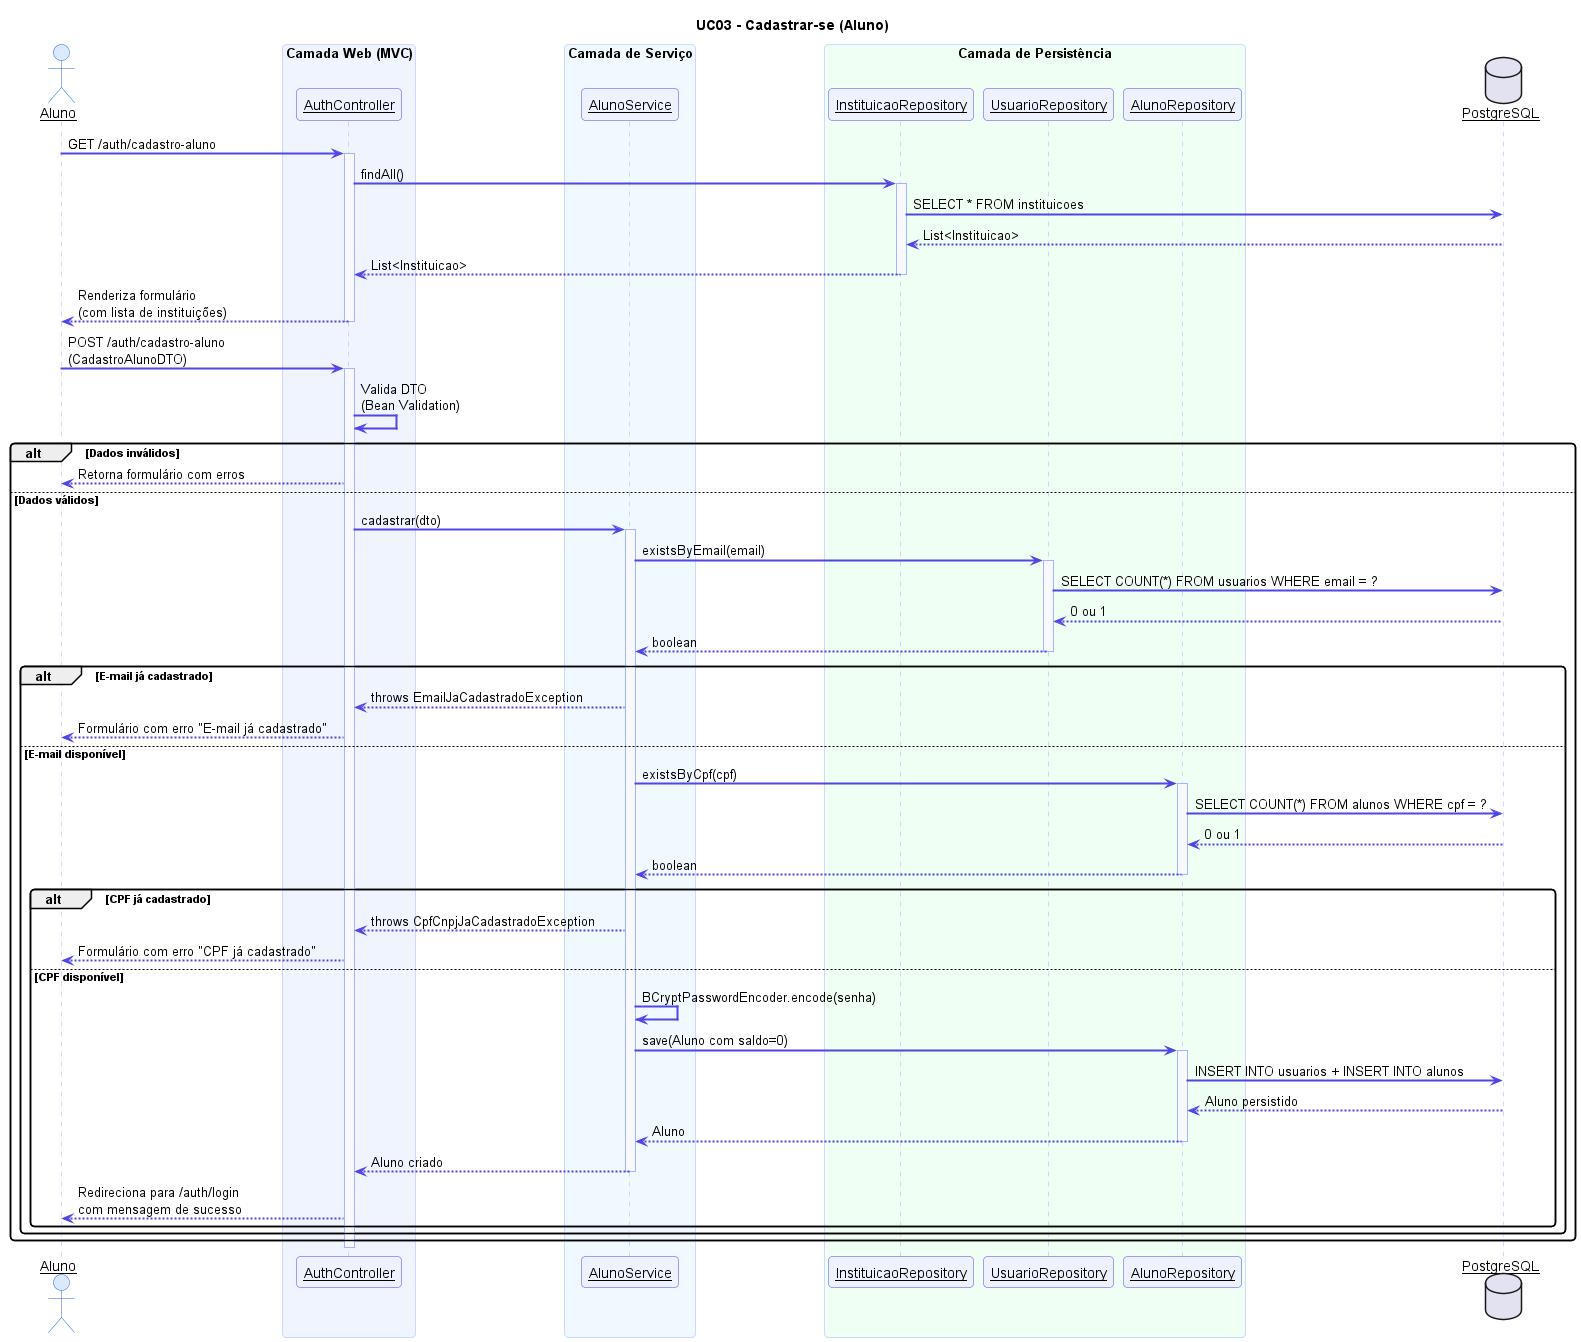

The diagram above was rendered by PlantUML. Its source (embedded in the PNG):
@startuml UC03 - Cadastrar Aluno

skinparam sequenceArrowThickness 2
skinparam sequenceParticipant underline
skinparam sequence {
  ActorBackgroundColor #DBEAFE
  ActorBorderColor #2563EB
  ParticipantBackgroundColor #EEF2FF
  ParticipantBorderColor #4F46E5
  ArrowColor #4F46E5
  LifeLineBorderColor #A5B4FC
  LifeLineBackgroundColor #F8F9FF
  BoxBackgroundColor #F0F4FF
  BoxBorderColor #A5B4FC
  NoteBackgroundColor #FFFBEB
  NoteBorderColor #F59E0B
}
skinparam roundcorner 8

title UC03 - Cadastrar-se (Aluno)

actor "Aluno" as A
box "Camada Web (MVC)" #F0F4FF
  participant "AuthController" as AC
end box
box "Camada de Serviço" #F0F9FF
  participant "AlunoService" as AS
end box
box "Camada de Persistência" #F0FFF4
  participant "InstituicaoRepository" as IR
  participant "UsuarioRepository" as UR
  participant "AlunoRepository" as AR
end box
database "PostgreSQL" as DB

A -> AC : GET /auth/cadastro-aluno
activate AC
AC -> IR : findAll()
activate IR
IR -> DB : SELECT * FROM instituicoes
DB --> IR : List<Instituicao>
IR --> AC : List<Instituicao>
deactivate IR
AC --> A : Renderiza formulário\n(com lista de instituições)
deactivate AC

A -> AC : POST /auth/cadastro-aluno\n(CadastroAlunoDTO)
activate AC
AC -> AC : Valida DTO\n(Bean Validation)

alt Dados inválidos
  AC --> A : Retorna formulário com erros
else Dados válidos
  AC -> AS : cadastrar(dto)
  activate AS

  AS -> UR : existsByEmail(email)
  activate UR
  UR -> DB : SELECT COUNT(*) FROM usuarios WHERE email = ?
  DB --> UR : 0 ou 1
  UR --> AS : boolean
  deactivate UR

  alt E-mail já cadastrado
    AS --> AC : throws EmailJaCadastradoException
    AC --> A : Formulário com erro "E-mail já cadastrado"
  else E-mail disponível
    AS -> AR : existsByCpf(cpf)
    activate AR
    AR -> DB : SELECT COUNT(*) FROM alunos WHERE cpf = ?
    DB --> AR : 0 ou 1
    AR --> AS : boolean
    deactivate AR

    alt CPF já cadastrado
      AS --> AC : throws CpfCnpjJaCadastradoException
      AC --> A : Formulário com erro "CPF já cadastrado"
    else CPF disponível
      AS -> AS : BCryptPasswordEncoder.encode(senha)
      AS -> AR : save(Aluno com saldo=0)
      activate AR
      AR -> DB : INSERT INTO usuarios + INSERT INTO alunos
      DB --> AR : Aluno persistido
      AR --> AS : Aluno
      deactivate AR
      AS --> AC : Aluno criado
      deactivate AS
      AC --> A : Redireciona para /auth/login\ncom mensagem de sucesso
    end
  end
end

deactivate AC

@enduml